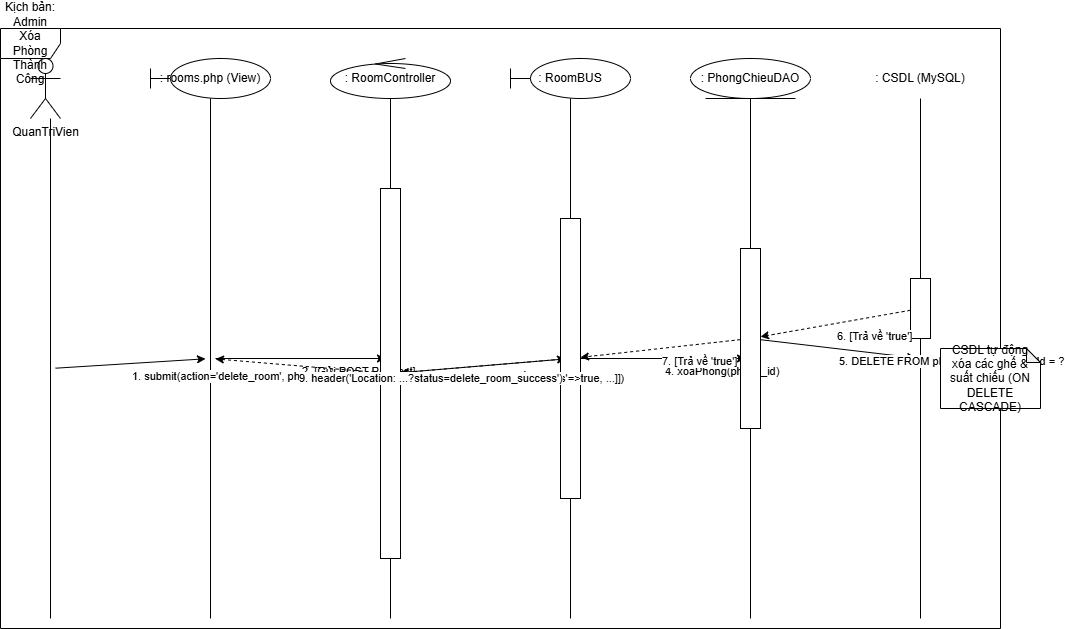

The diagram above was exported from draw.io. Its source (the exported page's mxGraphModel, read from the mxfile embedded in the PNG):
<mxGraphModel dx="1259" dy="1725" grid="1" gridSize="10" guides="1" tooltips="1" connect="1" arrows="1" fold="1" page="1" pageScale="1" pageWidth="827" pageHeight="1169" math="0" shadow="0">
  <root>
    <mxCell id="0" />
    <mxCell id="1" parent="0" />
    <mxCell id="actor" value="QuanTriVien" style="shape=umlActor;verticalLabelPosition=bottom;verticalAlign=top;html=1;outlineConnect=0;" parent="1" vertex="1">
      <mxGeometry x="60" y="40" width="30" height="60" as="geometry" />
    </mxCell>
    <mxCell id="lifeline-actor" value="" style="line;strokeWidth=1;direction=south;html=1;" parent="1" vertex="1">
      <mxGeometry x="75" y="100" width="10" height="500" as="geometry" />
    </mxCell>
    <mxCell id="view" value=": rooms.php (View)" style="shape=umlLifeline;participant=umlBoundary;deletable=0;resizable=0;whiteSpace=wrap;html=1;size=40;" parent="1" vertex="1">
      <mxGeometry x="180" y="40" width="120" height="40" as="geometry" />
    </mxCell>
    <mxCell id="lifeline-view" value="" style="line;strokeWidth=1;direction=south;html=1;" parent="1" vertex="1">
      <mxGeometry x="235" y="80" width="10" height="520" as="geometry" />
    </mxCell>
    <mxCell id="controller" value=": RoomController" style="shape=umlLifeline;participant=umlControl;deletable=0;resizable=0;whiteSpace=wrap;html=1;size=40;" parent="1" vertex="1">
      <mxGeometry x="360" y="40" width="120" height="40" as="geometry" />
    </mxCell>
    <mxCell id="lifeline-controller" value="" style="line;strokeWidth=1;direction=south;html=1;" parent="1" vertex="1">
      <mxGeometry x="415" y="80" width="10" height="520" as="geometry" />
    </mxCell>
    <mxCell id="bus" value=": RoomBUS" style="shape=umlLifeline;participant=umlBoundary;deletable=0;resizable=0;whiteSpace=wrap;html=1;size=40;" parent="1" vertex="1">
      <mxGeometry x="540" y="40" width="120" height="40" as="geometry" />
    </mxCell>
    <mxCell id="lifeline-bus" value="" style="line;strokeWidth=1;direction=south;html=1;" parent="1" vertex="1">
      <mxGeometry x="595" y="80" width="10" height="520" as="geometry" />
    </mxCell>
    <mxCell id="dao" value=": PhongChieuDAO" style="shape=umlLifeline;participant=umlEntity;deletable=0;resizable=0;whiteSpace=wrap;html=1;size=40;" parent="1" vertex="1">
      <mxGeometry x="720" y="40" width="120" height="40" as="geometry" />
    </mxCell>
    <mxCell id="lifeline-dao" value="" style="line;strokeWidth=1;direction=south;html=1;" parent="1" vertex="1">
      <mxGeometry x="775" y="80" width="10" height="520" as="geometry" />
    </mxCell>
    <mxCell id="db" value=": CSDL (MySQL)" style="shape=umlLifeline;participant=umlDatabase;deletable=0;resizable=0;whiteSpace=wrap;html=1;size=40;" parent="1" vertex="1">
      <mxGeometry x="900" y="40" width="100" height="40" as="geometry" />
    </mxCell>
    <mxCell id="lifeline-db" value="" style="line;strokeWidth=1;direction=south;html=1;" parent="1" vertex="1">
      <mxGeometry x="945" y="80" width="10" height="520" as="geometry" />
    </mxCell>
    <mxCell id="frame" value="Kịch bản: Admin Xóa Phòng Thành Công" style="shape=umlFrame;whiteSpace=wrap;html=1;" parent="1" vertex="1">
      <mxGeometry x="30" y="10" width="1000" height="600" as="geometry" />
    </mxCell>
    <mxCell id="msg1" value="1. submit(action='delete_room', phong_id)" style="endArrow=classic;html=1;rounded=0;align=left;verticalAlign=top;" parent="1" source="lifeline-actor" target="lifeline-view" edge="1">
      <mxGeometry relative="1" as="geometry" />
    </mxCell>
    <mxCell id="msg2" value="2. [Gửi POST Request]" style="endArrow=classic;html=1;rounded=0;align=left;verticalAlign=top;" parent="1" source="lifeline-view" target="lifeline-controller" edge="1">
      <mxGeometry relative="1" as="geometry" />
    </mxCell>
    <mxCell id="activation-controller-1" value="" style="shape=umlActivation;whiteSpace=wrap;html=1;" parent="1" vertex="1">
      <mxGeometry x="410" y="170" width="20" height="370" as="geometry" />
    </mxCell>
    <mxCell id="msg3" value="3. xuLyXoaPhong(phong_id)" style="endArrow=classic;html=1;rounded=0;align=left;verticalAlign=top;" parent="1" source="activation-controller-1" target="lifeline-bus" edge="1">
      <mxGeometry relative="1" as="geometry" />
    </mxCell>
    <mxCell id="activation-bus-1" value="" style="shape=umlActivation;whiteSpace=wrap;html=1;" parent="1" vertex="1">
      <mxGeometry x="590" y="200" width="20" height="280" as="geometry" />
    </mxCell>
    <mxCell id="msg4" value="4. xoaPhong(phong_id)" style="endArrow=classic;html=1;rounded=0;align=left;verticalAlign=top;" parent="1" source="activation-bus-1" target="lifeline-dao" edge="1">
      <mxGeometry relative="1" as="geometry" />
    </mxCell>
    <mxCell id="activation-dao-1" value="" style="shape=umlActivation;whiteSpace=wrap;html=1;" parent="1" vertex="1">
      <mxGeometry x="770" y="230" width="20" height="180" as="geometry" />
    </mxCell>
    <mxCell id="msg5" value="5. DELETE FROM phongchieu WHERE Id = ?" style="endArrow=classic;html=1;rounded=0;align=left;verticalAlign=top;" parent="1" source="activation-dao-1" target="lifeline-db" edge="1">
      <mxGeometry relative="1" as="geometry" />
    </mxCell>
    <mxCell id="activation-db-1" value="" style="shape=umlActivation;whiteSpace=wrap;html=1;" parent="1" vertex="1">
      <mxGeometry x="940" y="260" width="20" height="60" as="geometry" />
    </mxCell>
    <mxCell id="note-db" value="CSDL tự động xóa các ghế &amp; suất chiếu (ON DELETE CASCADE)" style="shape=note;whiteSpace=wrap;html=1;backgroundOutline=1;darkOpacity=0.05;size=14;" parent="1" vertex="1">
      <mxGeometry x="970" y="330" width="100" height="60" as="geometry" />
    </mxCell>
    <mxCell id="msg6" value="6. [Trả về 'true']" style="endArrow=classic;html=1;rounded=0;dashed=1;align=left;verticalAlign=top;" parent="1" source="activation-db-1" target="activation-dao-1" edge="1">
      <mxGeometry relative="1" as="geometry" />
    </mxCell>
    <mxCell id="msg7" value="7. [Trả về 'true']" style="endArrow=classic;html=1;rounded=0;dashed=1;align=left;verticalAlign=top;" parent="1" source="activation-dao-1" target="activation-bus-1" edge="1">
      <mxGeometry relative="1" as="geometry" />
    </mxCell>
    <mxCell id="msg8" value="8. [Trả về ['status'=&gt;true, ...]]" style="endArrow=classic;html=1;rounded=0;dashed=1;align=left;verticalAlign=top;" parent="1" source="activation-bus-1" target="activation-controller-1" edge="1">
      <mxGeometry relative="1" as="geometry" />
    </mxCell>
    <mxCell id="msg9" value="9. header('Location: ...?status=delete_room_success')" style="endArrow=classic;html=1;rounded=0;dashed=1;align=left;verticalAlign=top;" parent="1" source="activation-controller-1" target="lifeline-view" edge="1">
      <mxGeometry relative="1" as="geometry" />
    </mxCell>
  </root>
</mxGraphModel>